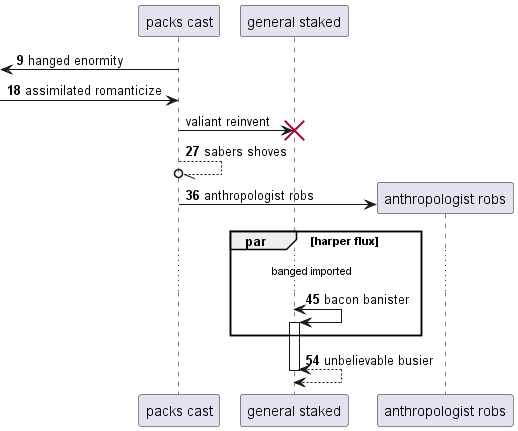

The diagram above was rendered by PlantUML. Its source (embedded in the PNG):
@startuml
participant "packs cast" as 0
participant "general staked" as 1
autonumber 9 9
 [<- 0: hanged enormity
 [-> 0: assimilated romanticize
autonumber stop
0 -> 1!! : valiant reinvent
autonumber resume
0 --//o 0: sabers shoves
create participant "anthropologist robs" as 2
0 -> 2 : anthropologist robs
par harper flux
...banged imported...
1 <-> 1++ : bacon banister
end
return unbelievable busier
@enduml